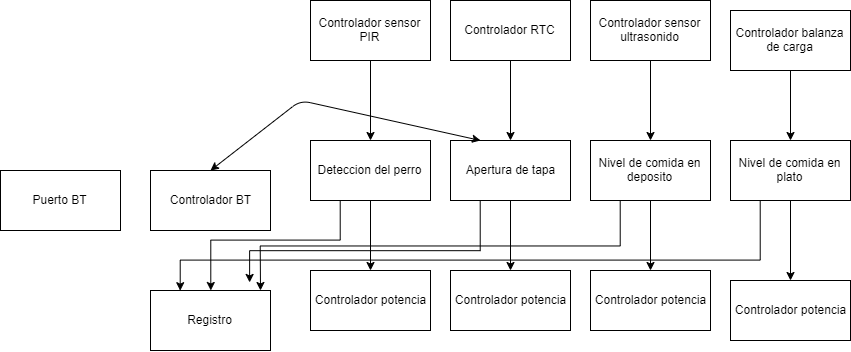

The diagram above was exported from draw.io. Its source (the exported page's mxGraphModel, read from the mxfile embedded in the PNG):
<mxGraphModel dx="1005" dy="551" grid="1" gridSize="10" guides="1" tooltips="1" connect="1" arrows="1" fold="1" page="1" pageScale="1" pageWidth="827" pageHeight="1169" math="0" shadow="0">
  <root>
    <mxCell id="0" />
    <mxCell id="1" parent="0" />
    <mxCell id="Dem4mCBIyAGrzHFsT4PN-1" value="Puerto BT" style="rounded=0;whiteSpace=wrap;html=1;" vertex="1" parent="1">
      <mxGeometry x="20" y="230" width="120" height="60" as="geometry" />
    </mxCell>
    <mxCell id="Dem4mCBIyAGrzHFsT4PN-2" value="Controlador BT" style="rounded=0;whiteSpace=wrap;html=1;" vertex="1" parent="1">
      <mxGeometry x="170" y="230" width="120" height="60" as="geometry" />
    </mxCell>
    <mxCell id="Dem4mCBIyAGrzHFsT4PN-22" value="" style="edgeStyle=orthogonalEdgeStyle;rounded=0;orthogonalLoop=1;jettySize=auto;html=1;" edge="1" parent="1" source="Dem4mCBIyAGrzHFsT4PN-4" target="Dem4mCBIyAGrzHFsT4PN-21">
      <mxGeometry relative="1" as="geometry" />
    </mxCell>
    <mxCell id="Dem4mCBIyAGrzHFsT4PN-4" value="Controlador sensor PIR" style="rounded=0;whiteSpace=wrap;html=1;" vertex="1" parent="1">
      <mxGeometry x="330" y="60" width="120" height="60" as="geometry" />
    </mxCell>
    <mxCell id="Dem4mCBIyAGrzHFsT4PN-21" value="Controlador sensor PIR" style="rounded=0;whiteSpace=wrap;html=1;" vertex="1" parent="1">
      <mxGeometry x="330" y="200" width="120" height="60" as="geometry" />
    </mxCell>
    <mxCell id="Dem4mCBIyAGrzHFsT4PN-18" value="" style="edgeStyle=orthogonalEdgeStyle;rounded=0;orthogonalLoop=1;jettySize=auto;html=1;" edge="1" parent="1" source="Dem4mCBIyAGrzHFsT4PN-6" target="Dem4mCBIyAGrzHFsT4PN-17">
      <mxGeometry relative="1" as="geometry" />
    </mxCell>
    <mxCell id="Dem4mCBIyAGrzHFsT4PN-6" value="Controlador sensor ultrasonido" style="rounded=0;whiteSpace=wrap;html=1;" vertex="1" parent="1">
      <mxGeometry x="610" y="60" width="120" height="60" as="geometry" />
    </mxCell>
    <mxCell id="Dem4mCBIyAGrzHFsT4PN-17" value="Controlador sensor ultrasonido" style="rounded=0;whiteSpace=wrap;html=1;" vertex="1" parent="1">
      <mxGeometry x="610" y="200" width="120" height="60" as="geometry" />
    </mxCell>
    <mxCell id="Dem4mCBIyAGrzHFsT4PN-16" value="" style="edgeStyle=orthogonalEdgeStyle;rounded=0;orthogonalLoop=1;jettySize=auto;html=1;" edge="1" parent="1" source="Dem4mCBIyAGrzHFsT4PN-7" target="Dem4mCBIyAGrzHFsT4PN-12">
      <mxGeometry relative="1" as="geometry" />
    </mxCell>
    <mxCell id="Dem4mCBIyAGrzHFsT4PN-7" value="Controlador balanza de carga&lt;span style=&quot;font-family: &amp;#34;helvetica&amp;#34; , &amp;#34;arial&amp;#34; , sans-serif ; font-size: 0px ; white-space: nowrap&quot;&gt;%3CmxGraphModel%3E%3Croot%3E%3CmxCell%20id%3D%220%22%2F%3E%3CmxCell%20id%3D%221%22%20parent%3D%220%22%2F%3E%3CmxCell%20id%3D%222%22%20value%3D%22Controlador%20sensor%20PIR%22%20style%3D%22rounded%3D0%3BwhiteSpace%3Dwrap%3Bhtml%3D1%3B%22%20vertex%3D%221%22%20parent%3D%221%22%3E%3CmxGeometry%20x%3D%22310%22%20y%3D%22110%22%20width%3D%22120%22%20height%3D%2260%22%20as%3D%22geometry%22%2F%3E%3C%2FmxCell%3E%3C%2Froot%3E%3C%2FmxGraphModel%3E&lt;/span&gt;&lt;span style=&quot;font-family: &amp;#34;helvetica&amp;#34; , &amp;#34;arial&amp;#34; , sans-serif ; font-size: 0px ; white-space: nowrap&quot;&gt;%3CmxGraphModel%3E%3Croot%3E%3CmxCell%20id%3D%220%22%2F%3E%3CmxCell%20id%3D%221%22%20parent%3D%220%22%2F%3E%3CmxCell%20id%3D%222%22%20value%3D%22Controlador%20sensor%20PIR%22%20style%3D%22rounded%3D0%3BwhiteSpace%3Dwrap%3Bhtml%3D1%3B%22%20vertex%3D%221%22%20parent%3D%221%22%3E%3CmxGeometry%20x%3D%22310%22%20y%3D%22110%22%20width%3D%22120%22%20height%3D%2260%22%20as%3D%22geometry%22%2F%3E%3C%2FmxCell%3E%3C%2Froot%3E%3C%2FmxGraphModel%3E&lt;/span&gt;" style="rounded=0;whiteSpace=wrap;html=1;" vertex="1" parent="1">
      <mxGeometry x="750" y="70" width="120" height="60" as="geometry" />
    </mxCell>
    <mxCell id="Dem4mCBIyAGrzHFsT4PN-20" value="" style="edgeStyle=orthogonalEdgeStyle;rounded=0;orthogonalLoop=1;jettySize=auto;html=1;" edge="1" parent="1" source="Dem4mCBIyAGrzHFsT4PN-8" target="Dem4mCBIyAGrzHFsT4PN-19">
      <mxGeometry relative="1" as="geometry" />
    </mxCell>
    <mxCell id="Dem4mCBIyAGrzHFsT4PN-8" value="Controlador RTC" style="rounded=0;whiteSpace=wrap;html=1;" vertex="1" parent="1">
      <mxGeometry x="470" y="60" width="120" height="60" as="geometry" />
    </mxCell>
    <mxCell id="Dem4mCBIyAGrzHFsT4PN-19" value="Controlador RTC" style="rounded=0;whiteSpace=wrap;html=1;" vertex="1" parent="1">
      <mxGeometry x="470" y="200" width="120" height="60" as="geometry" />
    </mxCell>
    <mxCell id="Dem4mCBIyAGrzHFsT4PN-32" value="" style="edgeStyle=orthogonalEdgeStyle;rounded=0;orthogonalLoop=1;jettySize=auto;html=1;" edge="1" parent="1" source="Dem4mCBIyAGrzHFsT4PN-9" target="Dem4mCBIyAGrzHFsT4PN-15">
      <mxGeometry relative="1" as="geometry" />
    </mxCell>
    <mxCell id="Dem4mCBIyAGrzHFsT4PN-38" style="edgeStyle=orthogonalEdgeStyle;rounded=0;orthogonalLoop=1;jettySize=auto;html=1;exitX=0.25;exitY=1;exitDx=0;exitDy=0;" edge="1" parent="1" source="Dem4mCBIyAGrzHFsT4PN-9">
      <mxGeometry relative="1" as="geometry">
        <mxPoint x="280" y="350" as="targetPoint" />
      </mxGeometry>
    </mxCell>
    <mxCell id="Dem4mCBIyAGrzHFsT4PN-9" value="Nivel de comida en deposito" style="rounded=0;whiteSpace=wrap;html=1;" vertex="1" parent="1">
      <mxGeometry x="610" y="200" width="120" height="60" as="geometry" />
    </mxCell>
    <mxCell id="Dem4mCBIyAGrzHFsT4PN-34" value="" style="edgeStyle=orthogonalEdgeStyle;rounded=0;orthogonalLoop=1;jettySize=auto;html=1;" edge="1" parent="1" source="Dem4mCBIyAGrzHFsT4PN-12" target="Dem4mCBIyAGrzHFsT4PN-33">
      <mxGeometry relative="1" as="geometry" />
    </mxCell>
    <mxCell id="Dem4mCBIyAGrzHFsT4PN-39" style="edgeStyle=orthogonalEdgeStyle;rounded=0;orthogonalLoop=1;jettySize=auto;html=1;exitX=0.25;exitY=1;exitDx=0;exitDy=0;entryX=0.25;entryY=0;entryDx=0;entryDy=0;" edge="1" parent="1" source="Dem4mCBIyAGrzHFsT4PN-12" target="Dem4mCBIyAGrzHFsT4PN-35">
      <mxGeometry relative="1" as="geometry">
        <Array as="points">
          <mxPoint x="780" y="320" />
          <mxPoint x="200" y="320" />
        </Array>
      </mxGeometry>
    </mxCell>
    <mxCell id="Dem4mCBIyAGrzHFsT4PN-12" value="Nivel de comida en plato" style="rounded=0;whiteSpace=wrap;html=1;" vertex="1" parent="1">
      <mxGeometry x="750" y="200" width="120" height="60" as="geometry" />
    </mxCell>
    <mxCell id="Dem4mCBIyAGrzHFsT4PN-33" value="Nivel de comida en plato" style="rounded=0;whiteSpace=wrap;html=1;" vertex="1" parent="1">
      <mxGeometry x="750" y="340" width="120" height="60" as="geometry" />
    </mxCell>
    <mxCell id="Dem4mCBIyAGrzHFsT4PN-31" value="" style="edgeStyle=orthogonalEdgeStyle;rounded=0;orthogonalLoop=1;jettySize=auto;html=1;" edge="1" parent="1" source="Dem4mCBIyAGrzHFsT4PN-13" target="Dem4mCBIyAGrzHFsT4PN-27">
      <mxGeometry relative="1" as="geometry" />
    </mxCell>
    <mxCell id="Dem4mCBIyAGrzHFsT4PN-37" style="edgeStyle=orthogonalEdgeStyle;rounded=0;orthogonalLoop=1;jettySize=auto;html=1;exitX=0.25;exitY=1;exitDx=0;exitDy=0;entryX=0.826;entryY=-0.134;entryDx=0;entryDy=0;entryPerimeter=0;" edge="1" parent="1" source="Dem4mCBIyAGrzHFsT4PN-13" target="Dem4mCBIyAGrzHFsT4PN-35">
      <mxGeometry relative="1" as="geometry">
        <Array as="points">
          <mxPoint x="500" y="310" />
          <mxPoint x="269" y="310" />
        </Array>
      </mxGeometry>
    </mxCell>
    <mxCell id="Dem4mCBIyAGrzHFsT4PN-13" value="Apertura de tapa" style="rounded=0;whiteSpace=wrap;html=1;" vertex="1" parent="1">
      <mxGeometry x="470" y="200" width="120" height="60" as="geometry" />
    </mxCell>
    <mxCell id="Dem4mCBIyAGrzHFsT4PN-30" value="" style="edgeStyle=orthogonalEdgeStyle;rounded=0;orthogonalLoop=1;jettySize=auto;html=1;" edge="1" parent="1" source="Dem4mCBIyAGrzHFsT4PN-14" target="Dem4mCBIyAGrzHFsT4PN-28">
      <mxGeometry relative="1" as="geometry" />
    </mxCell>
    <mxCell id="Dem4mCBIyAGrzHFsT4PN-36" style="edgeStyle=orthogonalEdgeStyle;rounded=0;orthogonalLoop=1;jettySize=auto;html=1;exitX=0.25;exitY=1;exitDx=0;exitDy=0;" edge="1" parent="1" source="Dem4mCBIyAGrzHFsT4PN-14" target="Dem4mCBIyAGrzHFsT4PN-35">
      <mxGeometry relative="1" as="geometry">
        <Array as="points">
          <mxPoint x="360" y="300" />
          <mxPoint x="230" y="300" />
        </Array>
      </mxGeometry>
    </mxCell>
    <mxCell id="Dem4mCBIyAGrzHFsT4PN-14" value="Deteccion del perro" style="rounded=0;whiteSpace=wrap;html=1;" vertex="1" parent="1">
      <mxGeometry x="330" y="200" width="120" height="60" as="geometry" />
    </mxCell>
    <mxCell id="Dem4mCBIyAGrzHFsT4PN-15" value="Controlador potencia" style="rounded=0;whiteSpace=wrap;html=1;" vertex="1" parent="1">
      <mxGeometry x="610" y="330" width="120" height="60" as="geometry" />
    </mxCell>
    <mxCell id="Dem4mCBIyAGrzHFsT4PN-27" value="Controlador potencia" style="rounded=0;whiteSpace=wrap;html=1;" vertex="1" parent="1">
      <mxGeometry x="470" y="330" width="120" height="60" as="geometry" />
    </mxCell>
    <mxCell id="Dem4mCBIyAGrzHFsT4PN-28" value="Controlador potencia" style="rounded=0;whiteSpace=wrap;html=1;" vertex="1" parent="1">
      <mxGeometry x="330" y="330" width="120" height="60" as="geometry" />
    </mxCell>
    <mxCell id="Dem4mCBIyAGrzHFsT4PN-29" value="Controlador potencia" style="rounded=0;whiteSpace=wrap;html=1;" vertex="1" parent="1">
      <mxGeometry x="750" y="340" width="120" height="60" as="geometry" />
    </mxCell>
    <mxCell id="Dem4mCBIyAGrzHFsT4PN-35" value="Registro" style="rounded=0;whiteSpace=wrap;html=1;" vertex="1" parent="1">
      <mxGeometry x="170" y="350" width="120" height="60" as="geometry" />
    </mxCell>
    <mxCell id="Dem4mCBIyAGrzHFsT4PN-41" value="" style="endArrow=classic;startArrow=classic;html=1;entryX=0.25;entryY=0;entryDx=0;entryDy=0;exitX=0.5;exitY=0;exitDx=0;exitDy=0;" edge="1" parent="1" source="Dem4mCBIyAGrzHFsT4PN-2" target="Dem4mCBIyAGrzHFsT4PN-13">
      <mxGeometry width="50" height="50" relative="1" as="geometry">
        <mxPoint x="220" y="230" as="sourcePoint" />
        <mxPoint x="270" y="180" as="targetPoint" />
        <Array as="points">
          <mxPoint x="320" y="160" />
        </Array>
      </mxGeometry>
    </mxCell>
  </root>
</mxGraphModel>